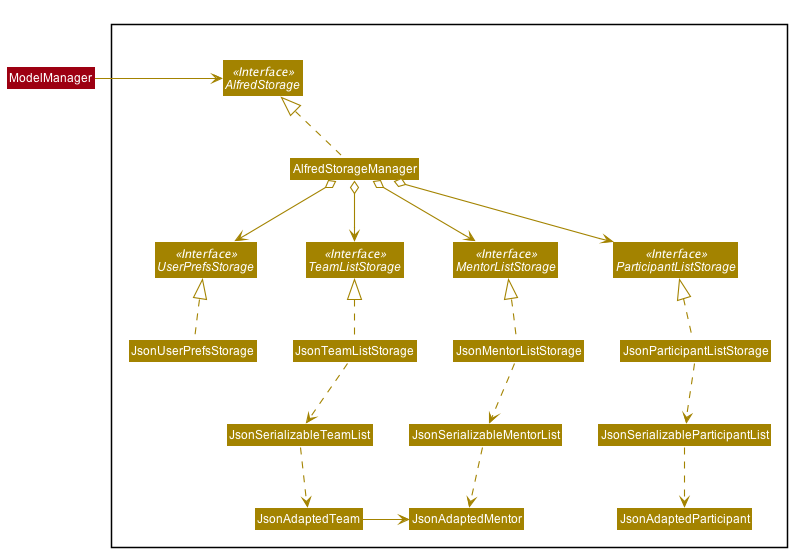

The diagram above was rendered by PlantUML. Its source (embedded in the PNG):
@startuml








skinparam BackgroundColor #FFFFFFF

skinparam Shadowing false

skinparam Class {
    FontColor #FFFFFF
    BorderThickness 1
    BorderColor #FFFFFF
    StereotypeFontColor #FFFFFF
    FontName Arial
}

skinparam Actor {
    BorderColor #000000
    Color #000000
    FontName Arial
}

skinparam Sequence {
    MessageAlign center
    BoxFontSize 15
    BoxPadding 0
    BoxFontColor #FFFFFF
    FontName Arial
}

skinparam Participant {
    FontColor #FFFFFFF
    Padding 20
}

skinparam MinClassWidth 50
skinparam ParticipantPadding 10
skinparam Shadowing false
skinparam DefaultTextAlignment center
skinparam packageStyle Rectangle

hide footbox
hide members
hide circle
skinparam arrowThickness 1.1
skinparam arrowColor #A38300
skinparam classBackgroundColor #A38300

Package " "<<Rectangle>>{
    Interface AlfredStorage <<Interface>>
    Interface ParticipantListStorage <<Interface>>
    Interface MentorListStorage <<Interface>>
    Interface TeamListStorage <<Interface>>
    Interface UserPrefsStorage <<Interface>>

    Class AlfredStorageManager
    Class JsonParticipantListStorage
    Class JsonMentorListStorage
    Class JsonTeamListStorage
    Class JsonUserPrefsStorage

    Class JsonSerializableParticipantList
    Class JsonSerializableMentorList
    Class JsonSerializableTeamList

    Class JsonAdaptedParticipant
    Class JsonAdaptedMentor
    Class JsonAdaptedTeam
}
Class ModelManager #9D0012

ModelManager -right-> AlfredStorage

AlfredStorageManager .up.|> AlfredStorage
AlfredStorageManager o--> UserPrefsStorage
AlfredStorageManager o--> ParticipantListStorage
AlfredStorageManager o--> MentorListStorage
AlfredStorageManager o--> TeamListStorage

JsonParticipantListStorage .up.|> ParticipantListStorage
JsonMentorListStorage .up.|> MentorListStorage
JsonTeamListStorage .up.|> TeamListStorage
JsonUserPrefsStorage .up.|> UserPrefsStorage

JsonParticipantListStorage .down.> JsonSerializableParticipantList
JsonMentorListStorage .down.> JsonSerializableMentorList
JsonTeamListStorage .down.> JsonSerializableTeamList

JsonSerializableParticipantList .down.> JsonAdaptedParticipant
JsonSerializableMentorList .down.> JsonAdaptedMentor
JsonSerializableTeamList .down.> JsonAdaptedTeam

JsonAdaptedTeam -right-> JsonAdaptedMentor
@enduml